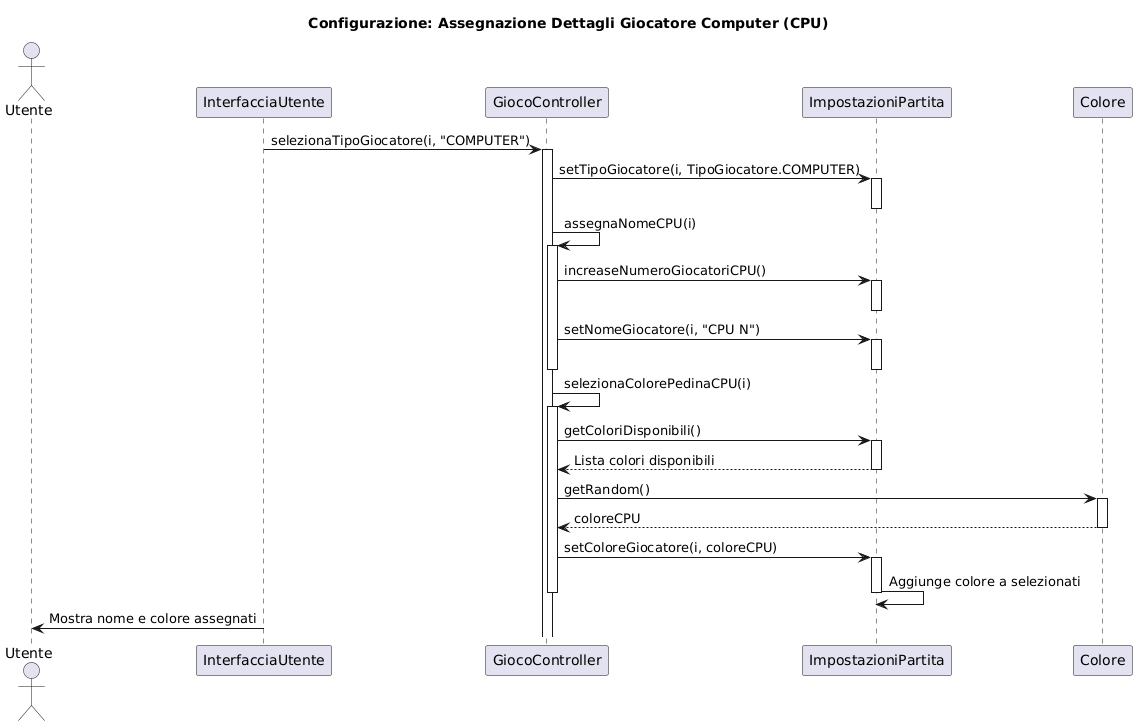

The diagram above was rendered by PlantUML. Its source (embedded in the PNG):
@startuml
title Configurazione: Assegnazione Dettagli Giocatore Computer (CPU)

actor Utente
participant InterfacciaUtente as UI
participant GiocoController as GC
participant ImpostazioniPartita as Impostazioni
participant Colore as Colore

UI -> GC: selezionaTipoGiocatore(i, "COMPUTER")
activate GC

GC -> Impostazioni: setTipoGiocatore(i, TipoGiocatore.COMPUTER)
activate Impostazioni
deactivate Impostazioni

GC -> GC: assegnaNomeCPU(i)
activate GC
GC -> Impostazioni: increaseNumeroGiocatoriCPU()
activate Impostazioni
deactivate Impostazioni
GC -> Impostazioni: setNomeGiocatore(i, "CPU N")
activate Impostazioni
deactivate Impostazioni
deactivate GC

GC -> GC: selezionaColorePedinaCPU(i)
activate GC
GC -> Impostazioni: getColoriDisponibili()
activate Impostazioni
Impostazioni --> GC: Lista colori disponibili
deactivate Impostazioni

GC -> Colore: getRandom()
activate Colore
Colore --> GC: coloreCPU
deactivate Colore

GC -> Impostazioni: setColoreGiocatore(i, coloreCPU)
activate Impostazioni
Impostazioni -> Impostazioni: Aggiunge colore a selezionati
deactivate Impostazioni
deactivate GC

UI -> Utente: Mostra nome e colore assegnati
deactivate UI
@enduml